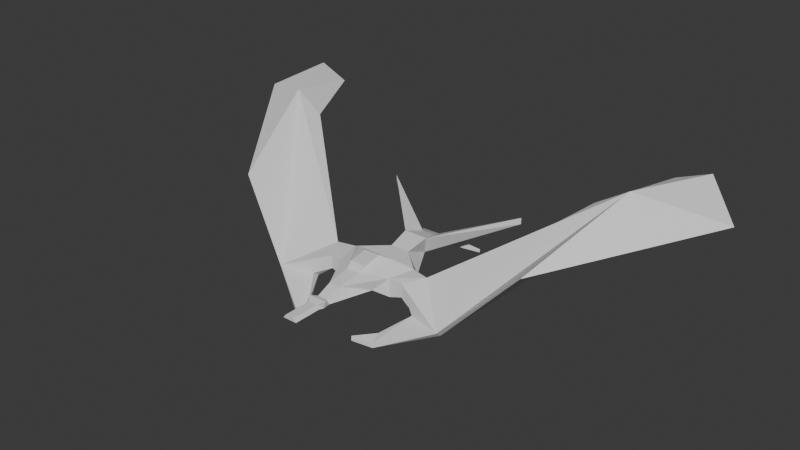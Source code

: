 # Source: fighter.blend  (saved by Blender 4.2.66; exported with 4.5.12 LTS)
import bpy
from mathutils import Matrix  # noqa: F401  (used for matrix-valued properties, if any)

bpy.ops.wm.read_factory_settings(use_empty=True)
scene = bpy.context.scene
scene.name = 'Scene'

# ---- collections
col_collection = bpy.data.collections.new('Collection'); scene.collection.children.link(col_collection)

# ---- materials (node trees are filled in below, after node groups)
mat_material = bpy.data.materials.new('Material')
mat_material.alpha_threshold = 0.0
mat_material.use_transparent_shadow = False
mat_material.roughness = 0.5
mat_material.line_color = (0.0, 0.0, 0.0, 1.0)

# ---- material node trees
mat_material.use_nodes = True; mat_material.node_tree.nodes.clear()
_N = mat_material.node_tree.nodes; _L = mat_material.node_tree.links
n0 = _N.new('ShaderNodeOutputMaterial'); n0.name = 'Material Output'; n0.location = (300, 300)
n1 = _N.new('ShaderNodeBsdfPrincipled'); n1.name = 'Principled BSDF'; n1.location = (10, 300)
n1.inputs[3].default_value = 1.45
_L.new(n1.outputs[0], n0.inputs[0])
n0.is_active_output = True

# ---- world
world_world = bpy.data.worlds.new('World'); scene.world = world_world
world_world.use_nodes = True; world_world.node_tree.nodes.clear()
_N = world_world.node_tree.nodes; _L = world_world.node_tree.links
n0 = _N.new('ShaderNodeOutputWorld'); n0.name = 'World Output'; n0.location = (300, 300)
n1 = _N.new('ShaderNodeBackground'); n1.name = 'Background'; n1.location = (10, 300)
n1.inputs[0].default_value = (0.05088, 0.05088, 0.05088, 1.0)
_L.new(n1.outputs[0], n0.inputs[0])
n0.is_active_output = True
world_world.color = (0.05088, 0.05088, 0.05088)
world_world.sun_shadow_jitter_overblur = 0.0

# ---- meshes
me_cube = bpy.data.meshes.new('Cube')
me_cube.from_pydata([(-0.5326, 0.5326, -0.5326), (-1.0, -1.0, 1.0), (-0.5326, 0.5326, 0.5326), (0.5326, 0.5326, 0.5326), (0.5326, 0.5326, -0.5326), (1.0, -1.0, 1.0), (0.5326, -0.5326, -0.5326), (-0.5326, -0.5326, -0.5326), (0.469, -10.05, 0.6123), (-6.124, 4.046, 1.88), (-6.124, 4.047, 2.401), (6.124, 4.047, 2.401), (6.124, 4.047, 1.88), (0.8057, -2.869, 0.5477), (-0.469, -10.05, 0.6123), (-1.447, -7.711, -0.344), (1.447, -7.711, -0.344), (1.275, -2.314, -1.437), (-1.275, -2.314, -1.437), (-0.8057, -2.869, 0.5477), (2.304, -6.782, 0.5477), (2.304, -4.525, -1.437), (2.304, -6.782, -1.002), (-2.304, -6.782, 0.5477), (-2.304, -4.525, -1.437), (-2.304, -6.782, -1.002), (0.3343, 1.872, -0.1001), (0.3343, 1.872, -0.7687), (-0.1564, 2.172, -0.5908), (0.1564, 2.172, -0.278), (0.1564, 2.172, -0.5908), (-0.3343, 1.872, -0.1001), (-0.3343, 1.872, -0.7687), (-0.1564, 2.172, -0.278), (-0.3343, 2.172, -0.7687), (0.3343, 2.172, -0.1001), (0.3343, 2.172, -0.7687), (-2.833, 3.44, -1.194), (-2.833, 3.44, -1.44), (2.833, 3.44, -1.194), (2.833, 3.44, -1.44), (-2.833, 3.495, -1.194), (-2.833, 3.495, -1.44), (2.833, 3.495, -1.194), (2.833, 3.495, -1.44), (2.822, -4.693, 0.5477), (3.346, -6.708, 0.4169), (4.304, -4.833, -0.5477), (-1.968, -10.55, -2.714), (3.346, -6.708, -0.6785), (-2.185, -10.8, -2.769), (-3.346, -6.708, -0.6785), (-2.185, -10.8, -2.639), (-1.968, -10.55, -2.583), (1.968, -10.55, -2.714), (4.782, -7.3, -1.368), (4.782, -6.796, -1.773), (1.968, -10.55, -2.583), (2.185, -10.8, -2.639), (2.185, -10.8, -2.769), (-3.346, -6.708, 0.4169), (-4.782, -7.3, -1.368), (-4.782, -6.796, -1.773), (3.746, -10.34, -2.964), (3.746, -10.34, -2.56), (3.382, -9.309, -2.388), (3.382, -9.309, -2.793), (-3.382, -9.309, -2.388), (-3.746, -10.34, -2.56), (-3.746, -10.34, -2.964), (-3.382, -9.309, -2.793), (-2.822, -4.693, 0.5477), (-1.774, -5.373, 1.148), (0.5527, -8.093, 0.9054), (-0.5527, -8.093, 0.9054), (1.774, -5.373, 1.148), (0.4002, -11.32, 0.153), (0.6439, -11.32, -0.153), (-0.4002, -11.32, 0.153), (-0.6439, -11.32, -0.153), (0.7454, -11.78, 0.285), (0.5703, -11.78, -0.285), (-0.7454, -11.78, 0.285), (-0.5703, -11.78, -0.285), (0.3678, -12.33, 0.1406), (0.5918, -12.33, -0.1406), (-0.3678, -12.33, 0.1406), (-0.5918, -12.33, -0.1406), (0.3678, -14.56, 0.1406), (0.5918, -14.56, -0.1406), (-0.3678, -14.56, 0.1406), (-0.5918, -14.56, -0.1406), (-4.304, -4.833, -0.5477), (4.304, -5.037, 0.5477), (7.539, -8.031, -1.368), (-7.539, -7.527, -1.773), (-0.6678, -5.998, 1.538), (7.539, -7.527, -1.773), (-0.5741, -7.645, 1.347), (0.6678, -5.998, 1.538), (-4.304, -5.037, 0.5477), (0.5741, -7.645, 1.347), (-7.539, -8.031, -1.368), (13.03, 2.481, 6.398), (15.54, 2.641, 7.973), (13.13, -1.157, 3.762), (12.8, -5.999, 3.997), (-13.03, 2.481, 6.398), (-15.54, 2.641, 7.973), (-13.13, -1.157, 3.762), (-12.8, -5.999, 3.997), (15.89, 8.656, 6.979), (18.56, 8.86, 7.979), (19.12, 5.963, 5.754), (21.8, 5.867, 6.063), (-15.89, 8.656, 6.979), (-18.56, 8.86, 7.979), (-19.12, 5.963, 5.754), (-21.8, 5.867, 6.063)], [], [(3, 2, 1, 5), (0, 4, 6, 7), (1, 7, 18, 19), (4, 3, 11, 12), (3, 5, 11), (24, 21, 22, 25), (3, 4, 27, 26), (7, 6, 17, 18), (18, 17, 21, 24), (25, 22, 16, 15), (5, 1, 19, 13), (17, 13, 45, 21), (2, 0, 9, 10), (7, 1, 10, 9), (6, 4, 12), (5, 6, 12, 11), (1, 2, 10), (0, 7, 9), (13, 19, 71, 45), (23, 14, 74), (19, 18, 24, 71), (23, 25, 15, 14), (22, 20, 8, 16), (15, 16, 77, 79), (6, 5, 13, 17), (24, 25, 51, 92), (25, 23, 60, 51), (45, 93, 47, 21), (71, 24, 92, 100), (23, 71, 100, 60), (46, 20, 22, 49), (29, 26, 35), (0, 2, 31, 32), (2, 3, 26, 31), (4, 0, 32, 27), (28, 33, 29, 30), (27, 32, 28, 30), (31, 26, 29, 33), (27, 36, 44, 40), (34, 32, 38, 42), (33, 28, 34), (28, 32, 34), (27, 30, 36), (30, 29, 35, 36), (39, 40, 44, 43), (38, 37, 41, 42), (33, 34, 42, 41), (32, 31, 37, 38), (31, 33, 41, 37), (35, 26, 39, 43), (36, 35, 43, 44), (26, 27, 40, 39), (67, 68, 52, 53), (53, 52, 50, 48), (22, 21, 47, 49), (57, 54, 59, 58), (46, 49, 56, 55), (20, 46, 93, 45), (46, 55, 94, 93), (60, 100, 102, 61), (51, 60, 61, 62), (92, 51, 62, 95), (56, 66, 65, 55), (62, 61, 67, 70), (63, 59, 54, 66), (66, 54, 57, 65), (97, 63, 66, 56), (95, 62, 70, 69), (102, 95, 69, 68), (55, 65, 64, 94), (61, 102, 68, 67), (94, 64, 63, 97), (68, 69, 50, 52), (65, 57, 58, 64), (64, 58, 59, 63), (70, 67, 53, 48), (69, 70, 48, 50), (97, 56, 49, 47), (73, 75, 99, 101), (20, 45, 75, 73), (20, 73, 8), (71, 23, 74, 72), (45, 71, 72, 75), (14, 8, 73, 74), (79, 77, 81, 83), (8, 14, 78, 76), (16, 8, 76, 77), (14, 15, 79, 78), (82, 83, 87, 86), (76, 78, 82, 80), (78, 79, 83, 82), (77, 76, 80, 81), (85, 84, 88, 89), (81, 80, 84, 85), (83, 81, 85, 87), (80, 82, 86, 84), (89, 88, 90, 91), (87, 85, 89, 91), (84, 86, 90, 88), (86, 87, 91, 90), (100, 92, 107, 108), (72, 74, 98, 96), (75, 72, 96, 99), (74, 73, 101, 98), (99, 96, 98, 101), (110, 108, 116, 118), (103, 104, 112, 111), (47, 93, 104, 103), (116, 115, 117, 118), (112, 114, 113, 111), (104, 106, 114, 112), (108, 107, 115, 116), (94, 106, 104, 93), (97, 105, 106, 94), (109, 95, 102, 110), (102, 100, 108, 110), (92, 95, 109, 107), (47, 103, 105, 97), (105, 113, 114, 106), (111, 113, 105, 103), (109, 110, 118, 117), (115, 107, 109, 117)])
_uv = me_cube.uv_layers.new(name='UVMap')
_uv.uv.foreach_set('vector', [0.6834, 0.5584, 0.8166, 0.5584, 0.875, 0.75, 0.625, 0.75, 0.1834, 0.5584, 0.3166, 0.5584, 0.3166, 0.6916, 0.1824, 0.6986, 0.875, 0.75, 0.4921, 0.9426, 0.306, 1.148, 0.7494, 0.9534, 0.3166, 0.5584, 0.6834, 0.5584, 0.8534, 0.2726, 0.8801, 0.2272, 0.6834, 0.5584, 0.625, 0.75, 0.8534, 0.2726, -0.1132, 1.209, 0.418, 0.986, 0.4084, 1.162, -0.2173, 1.444, 0.6834, 0.5584, 0.3166, 0.5584, 0.4086, 0.5546, 0.4873, 0.4691, 0.1824, 0.6986, 0.3166, 0.6916, 0.3793, 0.8496, 0.08358, 0.9246, 0.08358, 0.9246, 0.3793, 0.8496, 0.418, 0.986, -0.1132, 1.209, -0.2173, 1.444, 0.4084, 1.162, 0.411, 1.264, -0.1212, 1.492, 0.625, 0.75, 0.875, 0.75, 0.7494, 0.9534, 0.6589, 0.9008, 0.3793, 0.8496, 0.6589, 0.9008, 0.6526, 1.012, 0.418, 0.986, 0.5852, 0.3403, 0.4511, 0.3412, 0.6737, -0.7127, 0.7785, -0.7557, 0.4921, 0.9426, 0.875, 0.75, 0.7785, -0.7557, 0.6737, -0.7127, 0.3166, 0.6916, 0.3166, 0.5584, 0.8094, 0.2565, 0.625, 0.75, 0.3166, 0.6916, 0.8094, 0.2565, 0.8534, 0.2726, 0.875, 0.75, 0.8166, 0.5584, 1.526, 0.1655, 0.1834, 0.5584, 0.1824, 0.6986, -0.5207, 0.1193, 0.6589, 0.9008, 0.7494, 0.9534, 0.6974, 0.9572, 0.6526, 1.012, 0.853, 1.2, 0.8797, 1.426, 0.7596, 1.163, 0.7494, 0.9534, 0.306, 1.148, 0.3935, 1.254, 0.6974, 0.9572, 0.853, 1.2, 0.5916, 1.252, 0.7241, 1.269, 0.8797, 1.426, 0.4084, 1.162, 0.7215, 1.138, 0.7851, 1.432, 0.411, 1.264, -0.1212, 1.492, 0.411, 1.264, 0.4599, 1.519, 0.1091, 1.621, 0.3166, 0.6916, 0.625, 0.75, 0.6589, 0.9008, 0.3793, 0.8496, -0.1132, 1.209, -0.2173, 1.444, -0.2343, 1.119, -0.1989, 0.6673, 0.5916, 1.252, 0.853, 1.2, 0.6223, 0.9007, 0.4702, 0.9223, 0.6526, 1.012, 0.6372, 1.036, 0.5753, 0.9941, 0.418, 0.986, 0.6974, 0.9572, 0.3935, 1.254, 0.2614, 0.6535, 0.408, 0.5814, 0.853, 1.2, 0.6974, 0.9572, 0.408, 0.5814, 0.6223, 0.9007, 0.6856, 1.091, 0.7215, 1.138, 0.4084, 1.162, 0.5342, 1.088, 0.6038, 0.4844, 0.5189, 0.3458, 0.4236, 0.4682, 0.4511, 0.3412, 0.5852, 0.3403, 0.5033, 0.2298, 0.5121, 0.3564, 0.8166, 0.5584, 0.6834, 0.5584, 0.4873, 0.4691, 0.7582, 0.4477, 0.3166, 0.5584, 0.1834, 0.5584, 0.1234, 0.4517, 0.4086, 0.5546, 0.4261, 0.3555, 0.4652, 0.3555, 0.4652, 0.3945, 0.4261, 0.3945, 0.4086, 0.5546, 0.1234, 0.4517, 0.4289, 0.4359, 0.4021, 0.4889, 0.7582, 0.4477, 0.4873, 0.4691, 0.6038, 0.4844, 0.7968, 0.4205, 0.4086, 0.5546, 0.347, 0.5332, 1.058, 1.432, 0.01977, 0.5084, 0.4807, 0.297, 0.5121, 0.3564, 0.3675, 0.3276, 0.6554, 1.323, 0.4579, 0.2171, 0.4206, 0.2103, 0.4807, 0.297, 0.4206, 0.2103, 0.5121, 0.3564, 0.4807, 0.297, 0.4086, 0.5546, 0.4021, 0.4889, 0.347, 0.5332, 0.4021, 0.4889, 0.6038, 0.4844, 0.4236, 0.4682, 0.347, 0.5332, 1.628, 2.006, 0.01977, 0.5084, 1.058, 1.432, 2.366, 2.687, 0.3675, 0.3276, -0.1122, -1.359, 0.01484, -0.9308, 0.6554, 1.323, 0.5418, 0.2107, 0.4807, 0.297, 0.6554, 1.323, 0.01484, -0.9308, 0.5121, 0.3564, 0.5165, 0.2515, -0.1122, -1.359, 0.3675, 0.3276, 0.5165, 0.2515, 0.5418, 0.2107, 0.01484, -0.9308, -0.1122, -1.359, 0.4236, 0.4682, 0.5189, 0.3458, 1.628, 2.006, 2.366, 2.687, 0.347, 0.5332, 0.4236, 0.4682, 2.366, 2.687, 1.058, 1.432, 0.3948, 0.4977, 0.4086, 0.5546, 0.01977, 0.5084, 1.628, 2.006, 1.242, 2.081, 0.2648, 1.221, 1.401, 2.401, 2.499, 3.45, -1.01, 1.757, -1.031, 1.762, -1.091, 1.78, -1.071, 1.775, 0.4084, 1.162, 0.418, 0.986, 0.003957, 0.00409, 0.0, 0.0, 0.4126, 0.9622, -0.07041, 0.7267, -0.5697, 0.4888, 0.4085, 0.9605, 0.6856, 1.091, 0.0, 0.0, 0.5219, 1.023, 0.5391, 1.033, 0.7215, 1.138, 0.6856, 1.091, 0.6372, 1.036, 0.6526, 1.012, 0.6856, 1.091, 0.5391, 1.033, 0.5669, 1.037, 0.6372, 1.036, 0.7856, 1.232, 0.408, 0.5814, 0.6491, 1.458, 0.8106, 1.477, 0.3306, 0.6647, 0.3856, 0.5816, 0.2908, 0.6369, 0.3126, 0.7106, 0.08749, 0.1588, 0.3306, 0.6647, 0.3126, 0.7106, 0.4161, 0.9245, 0.5219, 1.023, 0.4098, 0.9611, 0.4595, 0.9865, 0.5391, 1.033, 0.3126, 0.7106, 0.2908, 0.6369, 1.261, 3.375, 0.8008, 2.008, 0.3643, 0.9392, -0.5697, 0.4888, -0.07041, 0.7267, 0.4098, 0.9611, 0.4098, 0.9611, -0.07041, 0.7267, 0.4126, 0.9622, 0.4595, 0.9865, 0.5407, 1.024, 0.3643, 0.9392, 0.4098, 0.9611, 0.5219, 1.023, 0.4161, 0.9245, 0.3126, 0.7106, 0.8008, 2.008, 0.5269, 1.147, 0.6491, 1.458, 0.5144, 1.312, -0.2122, 0.806, 0.2648, 1.221, 0.5391, 1.033, 0.4595, 0.9865, 0.4404, 0.9761, 0.5669, 1.037, 0.8106, 1.477, 0.6491, 1.458, 0.2648, 1.221, 1.242, 2.081, 0.5669, 1.037, 0.4404, 0.9761, 0.3643, 0.9392, 0.5407, 1.024, 0.2648, 1.221, -0.2122, 0.806, -0.1149, 0.9784, 1.401, 2.401, 0.4595, 0.9865, 0.4126, 0.9622, 0.4085, 0.9605, 0.4404, 0.9761, 0.4404, 0.9761, 0.4085, 0.9605, -0.5697, 0.4888, 0.3643, 0.9392, 0.8008, 2.008, 1.261, 3.375, 2.255, 6.258, 2.109, 5.823, 0.5269, 1.147, 0.8008, 2.008, 2.109, 5.823, 0.5535, 1.188, 0.5407, 1.024, 0.5219, 1.023, 0.0, 0.0, -0.03564, -0.07019, 0.7311, 1.187, 0.6821, 1.045, 0.6925, 1.054, 0.6361, 1.013, 0.7215, 1.138, 0.6526, 1.012, 0.6821, 1.045, 0.7311, 1.187, 0.7215, 1.138, 0.7311, 1.187, 0.7851, 1.432, 0.6974, 0.9572, 0.853, 1.2, 0.7596, 1.163, 0.2685, 0.3676, 0.6526, 1.012, 0.6974, 0.9572, 0.2685, 0.3676, -0.4326, -0.6494, 0.8797, 1.426, 0.7851, 1.432, 0.7311, 1.187, 0.7596, 1.163, 0.1091, 1.621, 0.4599, 1.519, 0.05968, 1.557, 0.01243, 1.642, 0.7851, 1.432, 0.8797, 1.426, 0.9261, 1.533, 0.7895, 1.555, 0.411, 1.264, 0.7851, 1.432, 0.7895, 1.555, 0.4599, 1.519, 0.8797, 1.426, 0.7241, 1.269, 0.8674, 1.47, 0.9261, 1.533, 0.9147, 1.546, 0.8592, 1.49, 0.8627, 1.532, 0.8627, 1.582, 0.7895, 1.555, 0.9261, 1.533, 0.9147, 1.546, 0.6836, 1.578, 0.9261, 1.533, 0.8674, 1.47, 0.8592, 1.49, 0.9147, 1.546, 0.4599, 1.519, 0.7895, 1.555, 0.6836, 1.578, 0.05968, 1.557, 0.1453, 1.582, 0.7332, 1.602, 0.2864, 1.693, -0.3395, 1.668, 0.05968, 1.557, 0.6836, 1.578, 0.7332, 1.602, 0.1453, 1.582, 0.01243, 1.642, 0.05968, 1.557, 0.1453, 1.582, -0.1861, 1.674, 0.6836, 1.578, 0.9147, 1.546, 0.8627, 1.582, 0.7332, 1.602, 0.4824, 0.801, 0.5176, 0.829, 0.5176, 0.921, 0.4824, 0.949, -0.1861, 1.674, 0.1453, 1.582, -0.3395, 1.668, -0.3771, 1.783, 0.7332, 1.602, 0.8627, 1.582, 0.8293, 1.67, 0.2864, 1.693, 0.8627, 1.582, 0.8627, 1.532, 0.7753, 1.59, 0.8293, 1.67, 0.408, 0.5814, 0.2614, 0.6535, 0.02923, 0.3846, 0.007367, 0.191, 0.2685, 0.3676, 0.7596, 1.163, 0.6515, 0.9892, 0.2783, 0.3981, -0.4326, -0.6494, 0.2685, 0.3676, 0.2783, 0.3981, 0.04494, 0.06349, 0.7596, 1.163, 0.7311, 1.187, 0.6361, 1.013, 0.6515, 0.9892, 0.04494, 0.06349, 0.2783, 0.3981, 0.6515, 0.9892, 0.6361, 1.013, 0.2758, 0.2218, 0.007367, 0.191, -0.5932, 0.2337, -0.4124, 0.871, 0.5207, 0.92, 0.5697, 0.9614, 0.3498, 0.826, 0.3721, 0.8431, 0.5753, 0.9941, 0.6372, 1.036, 0.5697, 0.9614, 0.5207, 0.92, -0.5932, 0.2337, -0.4916, 0.3127, -0.4808, 0.6576, -0.4124, 0.871, 0.3498, 0.826, 0.3006, 0.8284, 0.3144, 0.8258, 0.3721, 0.8431, 0.5697, 0.9614, 0.4091, 0.7325, 0.3006, 0.8284, 0.3498, 0.826, 0.007367, 0.191, 0.02923, 0.3846, -0.4916, 0.3127, -0.5932, 0.2337, 0.5669, 1.037, 0.4091, 0.7325, 0.5697, 0.9614, 0.6372, 1.036, 0.5407, 1.024, 0.3369, 0.5952, 0.4091, 0.7325, 0.5669, 1.037, 0.0835, 0.3276, 0.5144, 1.312, 0.6491, 1.458, 0.2275, 0.5455, 0.6491, 1.458, 0.408, 0.5814, 0.007367, 0.191, 0.2275, 0.5455, 0.2614, 0.6535, 0.5144, 1.312, 0.0835, 0.3276, 0.02923, 0.3846, 0.5753, 0.9941, 0.5207, 0.92, 0.3369, 0.5952, 0.5407, 1.024, 0.3369, 0.5952, 0.3144, 0.8258, 0.3006, 0.8284, 0.4091, 0.7325, 0.3721, 0.8431, 0.3144, 0.8258, 0.3369, 0.5952, 0.5207, 0.92, 0.0835, 0.3276, 0.2758, 0.2218, -0.4124, 0.871, -0.4808, 0.6576, -0.4916, 0.3127, 0.02923, 0.3846, 0.0835, 0.3276, -0.4808, 0.6576])
me_cube.materials.append(mat_material)
me_cube.use_mirror_x = True
me_cube.use_mirror_vertex_groups = False
me_cube.update()

# ---- objects
ob_cube = bpy.data.objects.new('Cube', me_cube)

# ---- transforms, parenting, visibility, modifiers, constraints
ob_cube.location = (0.0, 0.0, 0.0)
ob_cube.lock_rotations_4d = False
ob_cube.empty_display_type = 'ARROWS'
ob_cube.lineart.crease_threshold = 0.0
ob_cube.use_mesh_mirror_x = True

# ---- collection membership
col_collection.objects.link(ob_cube)

# ---- scene / render settings (as saved in the file)
scene.frame_start = 1; scene.frame_end = 250; scene.frame_set(1)
scene.render.engine = 'BLENDER_EEVEE_NEXT'
bpy.context.view_layer.update()

# ---- added for rendering (the .blend has no active camera and no usable light): camera, sun
cam_auto = bpy.data.cameras.new('AutoCamera')
cam_auto.lens = 50.0
cam_auto.sensor_width = 36.0
cam_auto.clip_end = 1000.0
ob_auto_camera = bpy.data.objects.new('AutoCamera', cam_auto)
scene.collection.objects.link(ob_auto_camera)
ob_auto_camera.location = (46.8944, -59.1249, 40.0234)
ob_auto_camera.rotation_euler = (1.09748, -7.21219e-08, 0.694738)
scene.camera = ob_auto_camera
light_auto_sun = bpy.data.lights.new('AutoSun', 'SUN')
light_auto_sun.energy = 3.0
light_auto_sun.angle = 0.0523599
ob_auto_sun = bpy.data.objects.new('AutoSun', light_auto_sun)
scene.collection.objects.link(ob_auto_sun)
ob_auto_sun.rotation_euler = (0.872665, 0.174533, 0.523599)
bpy.context.view_layer.update()
